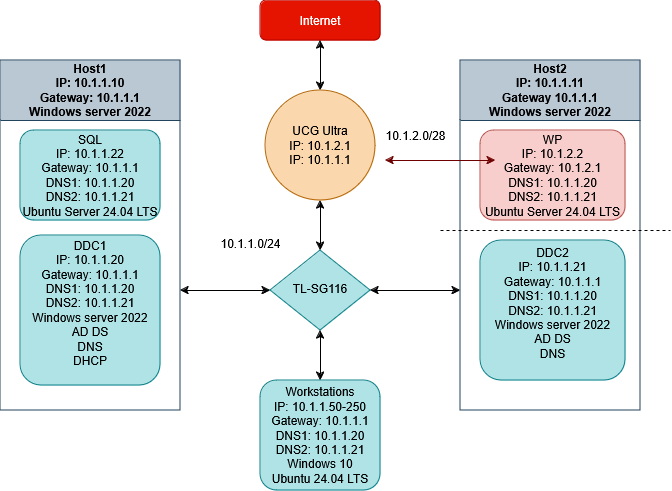

The diagram above was exported from draw.io. Its source (the exported page's mxGraphModel, read from the mxfile embedded in the PNG):
<mxGraphModel dx="865" dy="578" grid="1" gridSize="10" guides="1" tooltips="1" connect="1" arrows="1" fold="1" page="1" pageScale="1" pageWidth="827" pageHeight="1169" math="0" shadow="0">
  <root>
    <mxCell id="WIyWlLk6GJQsqaUBKTNV-0" />
    <mxCell id="WIyWlLk6GJQsqaUBKTNV-1" parent="WIyWlLk6GJQsqaUBKTNV-0" />
    <mxCell id="WIyWlLk6GJQsqaUBKTNV-3" value="Internet" style="rounded=1;whiteSpace=wrap;html=1;fontSize=12;glass=0;strokeWidth=1;shadow=0;fillColor=#e51400;fontColor=#ffffff;strokeColor=#B20000;" parent="WIyWlLk6GJQsqaUBKTNV-1" vertex="1">
      <mxGeometry x="320" y="60" width="120" height="40" as="geometry" />
    </mxCell>
    <mxCell id="WIyWlLk6GJQsqaUBKTNV-10" value="TL-SG116" style="rhombus;whiteSpace=wrap;html=1;shadow=0;fontFamily=Helvetica;fontSize=12;align=center;strokeWidth=1;spacing=6;spacingTop=-4;fillColor=#b0e3e6;strokeColor=#0e8088;" parent="WIyWlLk6GJQsqaUBKTNV-1" vertex="1">
      <mxGeometry x="330" y="310" width="100" height="80" as="geometry" />
    </mxCell>
    <mxCell id="WIyWlLk6GJQsqaUBKTNV-11" value="Workstations&lt;div&gt;IP: 10.1.1.50-250&lt;/div&gt;&lt;div&gt;Gateway: 10.1.1.1&lt;/div&gt;&lt;div&gt;DNS1: 10.1.1.20&lt;/div&gt;&lt;div&gt;DNS2: 10.1.1.21&lt;/div&gt;&lt;div&gt;Windows 10&lt;/div&gt;&lt;div&gt;Ubuntu 24.04 LTS&lt;/div&gt;" style="rounded=1;whiteSpace=wrap;html=1;fontSize=12;glass=0;strokeWidth=1;shadow=0;fillColor=#b0e3e6;strokeColor=#0e8088;" parent="WIyWlLk6GJQsqaUBKTNV-1" vertex="1">
      <mxGeometry x="320" y="440" width="120" height="110" as="geometry" />
    </mxCell>
    <mxCell id="gy0_MtvZIyksv5psFBn3-4" value="" style="endArrow=classic;startArrow=classic;html=1;rounded=0;exitX=1;exitY=0.5;exitDx=0;exitDy=0;" parent="WIyWlLk6GJQsqaUBKTNV-1" source="WIyWlLk6GJQsqaUBKTNV-10" edge="1">
      <mxGeometry width="50" height="50" relative="1" as="geometry">
        <mxPoint x="390" y="340" as="sourcePoint" />
        <mxPoint x="520" y="350" as="targetPoint" />
      </mxGeometry>
    </mxCell>
    <mxCell id="gy0_MtvZIyksv5psFBn3-5" value="" style="endArrow=classic;startArrow=classic;html=1;rounded=0;exitX=0;exitY=0.5;exitDx=0;exitDy=0;" parent="WIyWlLk6GJQsqaUBKTNV-1" source="WIyWlLk6GJQsqaUBKTNV-10" edge="1">
      <mxGeometry width="50" height="50" relative="1" as="geometry">
        <mxPoint x="390" y="340" as="sourcePoint" />
        <mxPoint x="240" y="350" as="targetPoint" />
      </mxGeometry>
    </mxCell>
    <mxCell id="gy0_MtvZIyksv5psFBn3-6" value="" style="endArrow=classic;startArrow=classic;html=1;rounded=0;exitX=0.5;exitY=0;exitDx=0;exitDy=0;entryX=0.5;entryY=1;entryDx=0;entryDy=0;" parent="WIyWlLk6GJQsqaUBKTNV-1" source="WIyWlLk6GJQsqaUBKTNV-11" target="WIyWlLk6GJQsqaUBKTNV-10" edge="1">
      <mxGeometry width="50" height="50" relative="1" as="geometry">
        <mxPoint x="390" y="340" as="sourcePoint" />
        <mxPoint x="440" y="290" as="targetPoint" />
      </mxGeometry>
    </mxCell>
    <mxCell id="gy0_MtvZIyksv5psFBn3-11" value="Host2&lt;div&gt;IP: 10.1.1.11&lt;/div&gt;&lt;div&gt;Gateway 10.1.1.1&lt;/div&gt;&lt;div&gt;Windows server 2022&lt;/div&gt;" style="swimlane;whiteSpace=wrap;html=1;startSize=60;fillColor=#bac8d3;strokeColor=#23445d;" parent="WIyWlLk6GJQsqaUBKTNV-1" vertex="1">
      <mxGeometry x="520" y="120" width="180" height="350" as="geometry" />
    </mxCell>
    <mxCell id="WIyWlLk6GJQsqaUBKTNV-7" value="WP&lt;div&gt;IP: 10.1.2.2&lt;/div&gt;&lt;div&gt;Gateway: 10.1.2.1&lt;/div&gt;&lt;div&gt;DNS1: 10.1.1.20&lt;/div&gt;&lt;div&gt;DNS2: 10.1.1.21&lt;/div&gt;&lt;div&gt;Ubuntu Server 24.04 LTS&lt;/div&gt;" style="rounded=1;whiteSpace=wrap;html=1;fontSize=12;glass=0;strokeWidth=1;shadow=0;fillColor=#f8cecc;strokeColor=#b85450;" parent="gy0_MtvZIyksv5psFBn3-11" vertex="1">
      <mxGeometry x="20" y="70" width="145" height="90" as="geometry" />
    </mxCell>
    <mxCell id="WIyWlLk6GJQsqaUBKTNV-12" value="DDC2&lt;div&gt;IP: 10.1.1.21&lt;/div&gt;&lt;div&gt;Gateway: 10.1.1.1&lt;/div&gt;&lt;div&gt;DNS1: 10.1.1.20&lt;/div&gt;&lt;div&gt;DNS2: 10.1.1.21&lt;/div&gt;&lt;div&gt;Windows server 2022&lt;/div&gt;&lt;div&gt;AD DS&lt;/div&gt;&lt;div&gt;DNS&lt;/div&gt;&lt;div&gt;&lt;br&gt;&lt;/div&gt;" style="rounded=1;whiteSpace=wrap;html=1;fontSize=12;glass=0;strokeWidth=1;shadow=0;fillColor=#b0e3e6;strokeColor=#0e8088;" parent="gy0_MtvZIyksv5psFBn3-11" vertex="1">
      <mxGeometry x="20" y="180" width="145" height="140" as="geometry" />
    </mxCell>
    <mxCell id="gy0_MtvZIyksv5psFBn3-3" value="" style="endArrow=classic;startArrow=classic;html=1;rounded=0;fillColor=#a20025;strokeColor=#6F0000;entryX=0;entryY=0.25;entryDx=0;entryDy=0;" parent="gy0_MtvZIyksv5psFBn3-11" edge="1">
      <mxGeometry width="50" height="50" relative="1" as="geometry">
        <mxPoint x="-75" y="100" as="sourcePoint" />
        <mxPoint x="35" y="99.99999999999994" as="targetPoint" />
      </mxGeometry>
    </mxCell>
    <mxCell id="gy0_MtvZIyksv5psFBn3-12" value="Host1&lt;div&gt;IP: 10.1.1.10&lt;/div&gt;&lt;div&gt;Gateway: 10.1.1.1&lt;/div&gt;&lt;div&gt;Windows server 2022&lt;/div&gt;" style="swimlane;whiteSpace=wrap;html=1;startSize=60;fillColor=#bac8d3;strokeColor=#23445d;" parent="WIyWlLk6GJQsqaUBKTNV-1" vertex="1">
      <mxGeometry x="60" y="120" width="180" height="350" as="geometry" />
    </mxCell>
    <mxCell id="gy0_MtvZIyksv5psFBn3-2" value="DDC1&lt;div&gt;IP: 10.1.1.20&lt;/div&gt;&lt;div&gt;Gateway: 10.1.1.1&lt;/div&gt;&lt;div&gt;DNS1: 10.1.1.20&lt;/div&gt;&lt;div&gt;DNS2: 10.1.1.21&lt;/div&gt;&lt;div&gt;Windows server 2022&lt;/div&gt;&lt;div&gt;AD DS&lt;/div&gt;&lt;div&gt;DNS&lt;/div&gt;&lt;div&gt;DHCP&lt;/div&gt;&lt;div&gt;&lt;br&gt;&lt;/div&gt;" style="rounded=1;whiteSpace=wrap;html=1;fillColor=#b0e3e6;strokeColor=#0e8088;" parent="gy0_MtvZIyksv5psFBn3-12" vertex="1">
      <mxGeometry x="20" y="175" width="140" height="150" as="geometry" />
    </mxCell>
    <mxCell id="gy0_MtvZIyksv5psFBn3-1" value="SQL&lt;div&gt;IP: 10.1.1.22&lt;/div&gt;&lt;div&gt;Gateway: 10.1.1.1&lt;/div&gt;&lt;div&gt;DNS1: 10.1.1.20&lt;/div&gt;&lt;div&gt;DNS2: 10.1.1.21&lt;/div&gt;&lt;div&gt;Ubuntu Server 24.04 LTS&lt;/div&gt;" style="rounded=1;whiteSpace=wrap;html=1;fillColor=#b0e3e6;strokeColor=#0e8088;" parent="gy0_MtvZIyksv5psFBn3-12" vertex="1">
      <mxGeometry x="20" y="70" width="140" height="90" as="geometry" />
    </mxCell>
    <mxCell id="gy0_MtvZIyksv5psFBn3-13" value="" style="endArrow=classic;startArrow=classic;html=1;rounded=0;entryX=0.5;entryY=1;entryDx=0;entryDy=0;exitX=0.5;exitY=0;exitDx=0;exitDy=0;" parent="WIyWlLk6GJQsqaUBKTNV-1" source="WIyWlLk6GJQsqaUBKTNV-10" target="gy0_MtvZIyksv5psFBn3-15" edge="1">
      <mxGeometry width="50" height="50" relative="1" as="geometry">
        <mxPoint x="380" y="290" as="sourcePoint" />
        <mxPoint x="420" y="280" as="targetPoint" />
      </mxGeometry>
    </mxCell>
    <mxCell id="gy0_MtvZIyksv5psFBn3-14" value="" style="endArrow=classic;startArrow=classic;html=1;rounded=0;entryX=0.5;entryY=1;entryDx=0;entryDy=0;exitX=0.5;exitY=0;exitDx=0;exitDy=0;" parent="WIyWlLk6GJQsqaUBKTNV-1" source="gy0_MtvZIyksv5psFBn3-15" target="WIyWlLk6GJQsqaUBKTNV-3" edge="1">
      <mxGeometry width="50" height="50" relative="1" as="geometry">
        <mxPoint x="380" y="160" as="sourcePoint" />
        <mxPoint x="440" y="290" as="targetPoint" />
      </mxGeometry>
    </mxCell>
    <mxCell id="gy0_MtvZIyksv5psFBn3-15" value="UCG Ultra&lt;br&gt;&lt;div&gt;IP: 10.1.2.1&lt;/div&gt;&lt;div&gt;IP: 10.1.1.1&lt;/div&gt;" style="ellipse;whiteSpace=wrap;html=1;aspect=fixed;fillColor=#fad7ac;strokeColor=#b46504;" parent="WIyWlLk6GJQsqaUBKTNV-1" vertex="1">
      <mxGeometry x="325" y="150" width="110" height="110" as="geometry" />
    </mxCell>
    <mxCell id="gy0_MtvZIyksv5psFBn3-20" value="" style="endArrow=none;dashed=1;html=1;rounded=0;" parent="WIyWlLk6GJQsqaUBKTNV-1" edge="1">
      <mxGeometry width="50" height="50" relative="1" as="geometry">
        <mxPoint x="500" y="290" as="sourcePoint" />
        <mxPoint x="730" y="290" as="targetPoint" />
      </mxGeometry>
    </mxCell>
    <mxCell id="jNf-xMoc0SvkWaBc9saE-0" value="10.1.2.0/28" style="text;html=1;align=center;verticalAlign=middle;resizable=0;points=[];autosize=1;strokeColor=none;fillColor=none;" vertex="1" parent="WIyWlLk6GJQsqaUBKTNV-1">
      <mxGeometry x="435" y="180" width="80" height="30" as="geometry" />
    </mxCell>
    <mxCell id="jNf-xMoc0SvkWaBc9saE-1" value="10.1.1.0/24" style="text;html=1;align=center;verticalAlign=middle;resizable=0;points=[];autosize=1;strokeColor=none;fillColor=none;" vertex="1" parent="WIyWlLk6GJQsqaUBKTNV-1">
      <mxGeometry x="270" y="288" width="80" height="30" as="geometry" />
    </mxCell>
  </root>
</mxGraphModel>